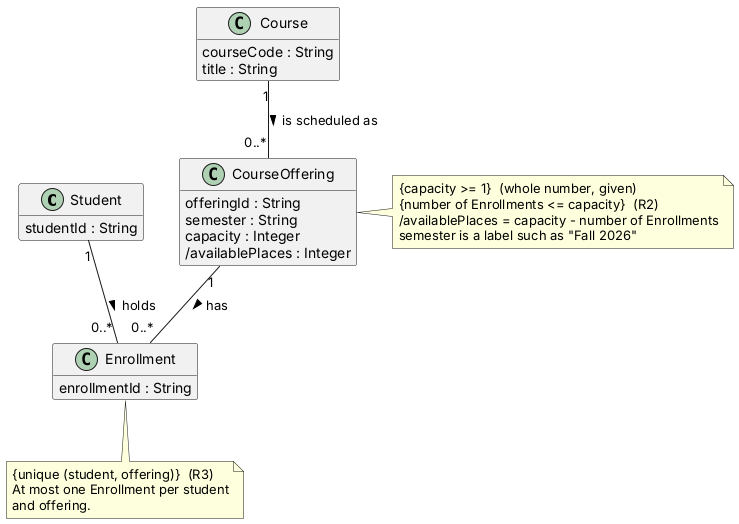

The diagram above was rendered by PlantUML. Its source (embedded in the PNG):
@startuml
hide empty methods
skinparam classAttributeIconSize 0

class Student {
  studentId : String
}

class Course {
  courseCode : String
  title : String
}

class CourseOffering {
  offeringId : String
  semester : String
  capacity : Integer
  /availablePlaces : Integer
}

class Enrollment {
  enrollmentId : String
}

Course "1" -- "0..*" CourseOffering : is scheduled as >
Student "1" -- "0..*" Enrollment : holds >
CourseOffering "1" -- "0..*" Enrollment : has >

note right of CourseOffering
  {capacity >= 1}  (whole number, given)
  {number of Enrollments <= capacity}  (R2)
  /availablePlaces = capacity - number of Enrollments
  semester is a label such as "Fall 2026"
end note

note bottom of Enrollment
  {unique (student, offering)}  (R3)
  At most one Enrollment per student
  and offering.
end note
@enduml